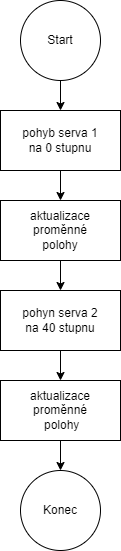

The diagram above was exported from draw.io. Its source (the exported page's mxGraphModel, read from the mxfile embedded in the PNG):
<mxGraphModel dx="782" dy="706" grid="1" gridSize="10" guides="1" tooltips="1" connect="1" arrows="1" fold="1" page="1" pageScale="1" pageWidth="827" pageHeight="1169" math="0" shadow="0">
  <root>
    <mxCell id="WIyWlLk6GJQsqaUBKTNV-0" />
    <mxCell id="WIyWlLk6GJQsqaUBKTNV-1" parent="WIyWlLk6GJQsqaUBKTNV-0" />
    <mxCell id="REUIYv_o0OXpBnIhs3Fk-14" value="" style="edgeStyle=orthogonalEdgeStyle;rounded=0;orthogonalLoop=1;jettySize=auto;html=1;labelBackgroundColor=none;" edge="1" parent="WIyWlLk6GJQsqaUBKTNV-1" source="REUIYv_o0OXpBnIhs3Fk-0" target="REUIYv_o0OXpBnIhs3Fk-1">
      <mxGeometry relative="1" as="geometry" />
    </mxCell>
    <mxCell id="REUIYv_o0OXpBnIhs3Fk-0" value="pohyb serva 1&lt;br&gt;na 0 stupnu" style="rounded=0;whiteSpace=wrap;html=1;" vertex="1" parent="WIyWlLk6GJQsqaUBKTNV-1">
      <mxGeometry x="320" y="140" width="120" height="60" as="geometry" />
    </mxCell>
    <mxCell id="REUIYv_o0OXpBnIhs3Fk-15" value="" style="edgeStyle=orthogonalEdgeStyle;rounded=0;orthogonalLoop=1;jettySize=auto;html=1;labelBackgroundColor=none;" edge="1" parent="WIyWlLk6GJQsqaUBKTNV-1" source="REUIYv_o0OXpBnIhs3Fk-1" target="REUIYv_o0OXpBnIhs3Fk-4">
      <mxGeometry relative="1" as="geometry" />
    </mxCell>
    <mxCell id="REUIYv_o0OXpBnIhs3Fk-1" value="aktualizace&lt;br&gt;proměnné&lt;br&gt;polohy" style="rounded=0;whiteSpace=wrap;html=1;" vertex="1" parent="WIyWlLk6GJQsqaUBKTNV-1">
      <mxGeometry x="320" y="230" width="120" height="60" as="geometry" />
    </mxCell>
    <mxCell id="REUIYv_o0OXpBnIhs3Fk-2" style="edgeStyle=orthogonalEdgeStyle;rounded=0;orthogonalLoop=1;jettySize=auto;html=1;exitX=0.5;exitY=1;exitDx=0;exitDy=0;" edge="1" parent="WIyWlLk6GJQsqaUBKTNV-1" source="REUIYv_o0OXpBnIhs3Fk-1" target="REUIYv_o0OXpBnIhs3Fk-1">
      <mxGeometry relative="1" as="geometry" />
    </mxCell>
    <mxCell id="REUIYv_o0OXpBnIhs3Fk-16" value="" style="edgeStyle=orthogonalEdgeStyle;rounded=0;orthogonalLoop=1;jettySize=auto;html=1;labelBackgroundColor=none;" edge="1" parent="WIyWlLk6GJQsqaUBKTNV-1" source="REUIYv_o0OXpBnIhs3Fk-4" target="REUIYv_o0OXpBnIhs3Fk-7">
      <mxGeometry relative="1" as="geometry" />
    </mxCell>
    <mxCell id="REUIYv_o0OXpBnIhs3Fk-4" value="pohyn serva 2&lt;br&gt;na 40 stupnu" style="rounded=0;whiteSpace=wrap;html=1;" vertex="1" parent="WIyWlLk6GJQsqaUBKTNV-1">
      <mxGeometry x="320" y="320" width="120" height="60" as="geometry" />
    </mxCell>
    <mxCell id="REUIYv_o0OXpBnIhs3Fk-5" style="edgeStyle=orthogonalEdgeStyle;rounded=0;orthogonalLoop=1;jettySize=auto;html=1;exitX=0.5;exitY=1;exitDx=0;exitDy=0;" edge="1" parent="WIyWlLk6GJQsqaUBKTNV-1" source="REUIYv_o0OXpBnIhs3Fk-4" target="REUIYv_o0OXpBnIhs3Fk-4">
      <mxGeometry relative="1" as="geometry" />
    </mxCell>
    <mxCell id="REUIYv_o0OXpBnIhs3Fk-18" value="" style="edgeStyle=orthogonalEdgeStyle;rounded=0;orthogonalLoop=1;jettySize=auto;html=1;labelBackgroundColor=none;" edge="1" parent="WIyWlLk6GJQsqaUBKTNV-1" source="REUIYv_o0OXpBnIhs3Fk-7" target="REUIYv_o0OXpBnIhs3Fk-17">
      <mxGeometry relative="1" as="geometry" />
    </mxCell>
    <mxCell id="REUIYv_o0OXpBnIhs3Fk-7" value="aktualizace&lt;br&gt;proměnné&lt;br&gt;&amp;nbsp;polohy" style="rounded=0;whiteSpace=wrap;html=1;" vertex="1" parent="WIyWlLk6GJQsqaUBKTNV-1">
      <mxGeometry x="320" y="410" width="120" height="60" as="geometry" />
    </mxCell>
    <mxCell id="REUIYv_o0OXpBnIhs3Fk-8" style="edgeStyle=orthogonalEdgeStyle;rounded=0;orthogonalLoop=1;jettySize=auto;html=1;exitX=0.5;exitY=1;exitDx=0;exitDy=0;" edge="1" parent="WIyWlLk6GJQsqaUBKTNV-1" source="REUIYv_o0OXpBnIhs3Fk-7" target="REUIYv_o0OXpBnIhs3Fk-7">
      <mxGeometry relative="1" as="geometry" />
    </mxCell>
    <mxCell id="REUIYv_o0OXpBnIhs3Fk-13" value="" style="edgeStyle=orthogonalEdgeStyle;rounded=0;orthogonalLoop=1;jettySize=auto;html=1;labelBackgroundColor=none;" edge="1" parent="WIyWlLk6GJQsqaUBKTNV-1" source="REUIYv_o0OXpBnIhs3Fk-10" target="REUIYv_o0OXpBnIhs3Fk-0">
      <mxGeometry relative="1" as="geometry" />
    </mxCell>
    <mxCell id="REUIYv_o0OXpBnIhs3Fk-10" value="Start" style="ellipse;whiteSpace=wrap;html=1;aspect=fixed;" vertex="1" parent="WIyWlLk6GJQsqaUBKTNV-1">
      <mxGeometry x="340" y="30" width="80" height="80" as="geometry" />
    </mxCell>
    <mxCell id="REUIYv_o0OXpBnIhs3Fk-17" value="Konec" style="ellipse;whiteSpace=wrap;html=1;aspect=fixed;" vertex="1" parent="WIyWlLk6GJQsqaUBKTNV-1">
      <mxGeometry x="340" y="500" width="80" height="80" as="geometry" />
    </mxCell>
  </root>
</mxGraphModel>